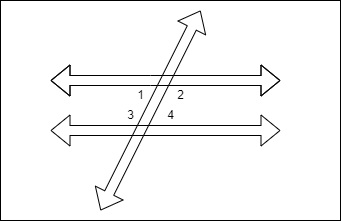

The diagram above was exported from draw.io. Its source (the exported page's mxGraphModel, read from the mxfile embedded in the PNG):
<mxGraphModel dx="622" dy="550" grid="1" gridSize="10" guides="1" tooltips="1" connect="1" arrows="1" fold="1" page="1" pageScale="1" pageWidth="850" pageHeight="1100" math="0" shadow="0">
  <root>
    <mxCell id="0" />
    <mxCell id="1" parent="0" />
    <mxCell id="10" value="" style="rounded=0;whiteSpace=wrap;html=1;" parent="1" vertex="1">
      <mxGeometry x="30" y="30" width="340" height="220" as="geometry" />
    </mxCell>
    <mxCell id="2" value="" style="shape=flexArrow;endArrow=classic;startArrow=classic;html=1;" parent="1" edge="1">
      <mxGeometry width="100" height="100" relative="1" as="geometry">
        <mxPoint x="80" y="160" as="sourcePoint" />
        <mxPoint x="310" y="160" as="targetPoint" />
      </mxGeometry>
    </mxCell>
    <mxCell id="3" value="" style="shape=flexArrow;endArrow=classic;startArrow=classic;html=1;" parent="1" edge="1">
      <mxGeometry width="100" height="100" relative="1" as="geometry">
        <mxPoint x="310" y="110" as="sourcePoint" />
        <mxPoint x="80" y="110" as="targetPoint" />
        <Array as="points">
          <mxPoint x="180" y="110" />
        </Array>
      </mxGeometry>
    </mxCell>
    <mxCell id="4" value="" style="shape=flexArrow;endArrow=classic;startArrow=classic;html=1;" parent="1" edge="1">
      <mxGeometry width="100" height="100" relative="1" as="geometry">
        <mxPoint x="130" y="240" as="sourcePoint" />
        <mxPoint x="230" y="40" as="targetPoint" />
      </mxGeometry>
    </mxCell>
    <mxCell id="5" value="1" style="text;html=1;align=center;verticalAlign=middle;resizable=0;points=[];autosize=1;strokeColor=none;fillColor=none;" parent="1" vertex="1">
      <mxGeometry x="155" y="110" width="30" height="30" as="geometry" />
    </mxCell>
    <mxCell id="6" value="3" style="text;html=1;align=center;verticalAlign=middle;resizable=0;points=[];autosize=1;strokeColor=none;fillColor=none;" parent="1" vertex="1">
      <mxGeometry x="145" y="130" width="30" height="30" as="geometry" />
    </mxCell>
    <mxCell id="8" value="2" style="text;html=1;align=center;verticalAlign=middle;resizable=0;points=[];autosize=1;strokeColor=none;fillColor=none;" parent="1" vertex="1">
      <mxGeometry x="195" y="110" width="30" height="30" as="geometry" />
    </mxCell>
    <mxCell id="9" value="4" style="text;html=1;align=center;verticalAlign=middle;resizable=0;points=[];autosize=1;strokeColor=none;fillColor=none;" parent="1" vertex="1">
      <mxGeometry x="185" y="130" width="30" height="30" as="geometry" />
    </mxCell>
  </root>
</mxGraphModel>